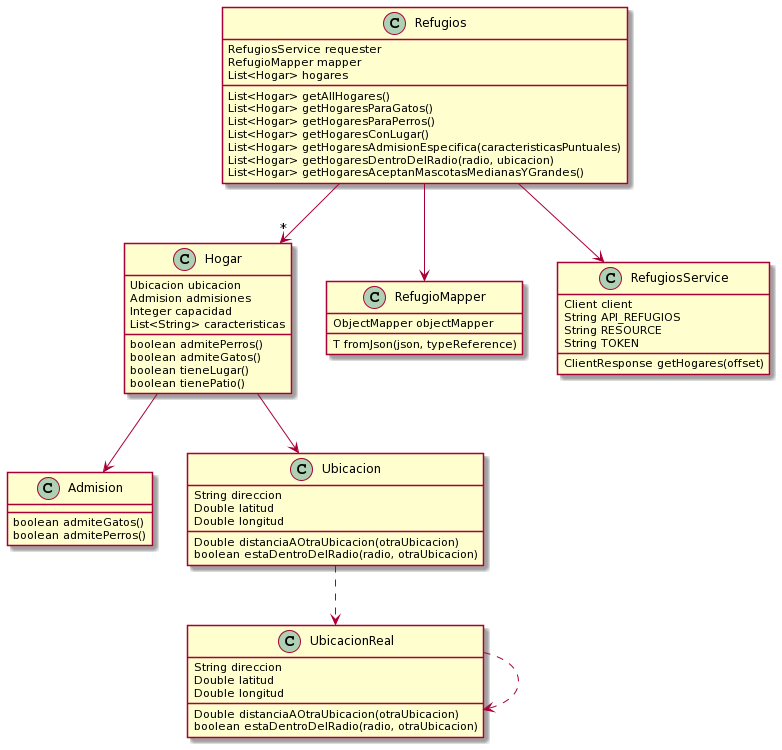

The diagram above was rendered by PlantUML. Its source (embedded in the PNG):
@startuml
class Refugios {
  RefugiosService requester
  RefugioMapper mapper
  List<Hogar> hogares
  
  List<Hogar> getAllHogares()
  List<Hogar> getHogaresParaGatos()
  List<Hogar> getHogaresParaPerros() 
  List<Hogar> getHogaresConLugar()
  List<Hogar> getHogaresAdmisionEspecifica(caracteristicasPuntuales)
  List<Hogar> getHogaresDentroDelRadio(radio, ubicacion)
  List<Hogar> getHogaresAceptanMascotasMedianasYGrandes()
  
}

Refugios -->"*" Hogar
Refugios --> RefugioMapper
Refugios --> RefugiosService


class RefugioMapper {
    ObjectMapper objectMapper
    
    T fromJson(json, typeReference)
}

class RefugiosService {
  Client client
  String API_REFUGIOS
  String RESOURCE
  String TOKEN
  
  ClientResponse getHogares(offset)
}

class Admision {
  boolean admiteGatos()
  boolean admitePerros()
}

class Hogar {
    Ubicacion ubicacion
    Admision admisiones
    Integer capacidad
    List<String> caracteristicas

    boolean admitePerros()
    boolean admiteGatos()
    boolean tieneLugar()
    boolean tienePatio()
}

Hogar --> Admision
Hogar --> Ubicacion

class Ubicacion {
  String direccion
  Double latitud
  Double longitud
  
  Double distanciaAOtraUbicacion(otraUbicacion)
  boolean estaDentroDelRadio(radio, otraUbicacion)

}

Ubicacion ..> UbicacionReal

class UbicacionReal {
  String direccion
  Double latitud
  Double longitud
  
  Double distanciaAOtraUbicacion(otraUbicacion)
  boolean estaDentroDelRadio(radio, otraUbicacion)

}

UbicacionReal ..> UbicacionReal
@enduml